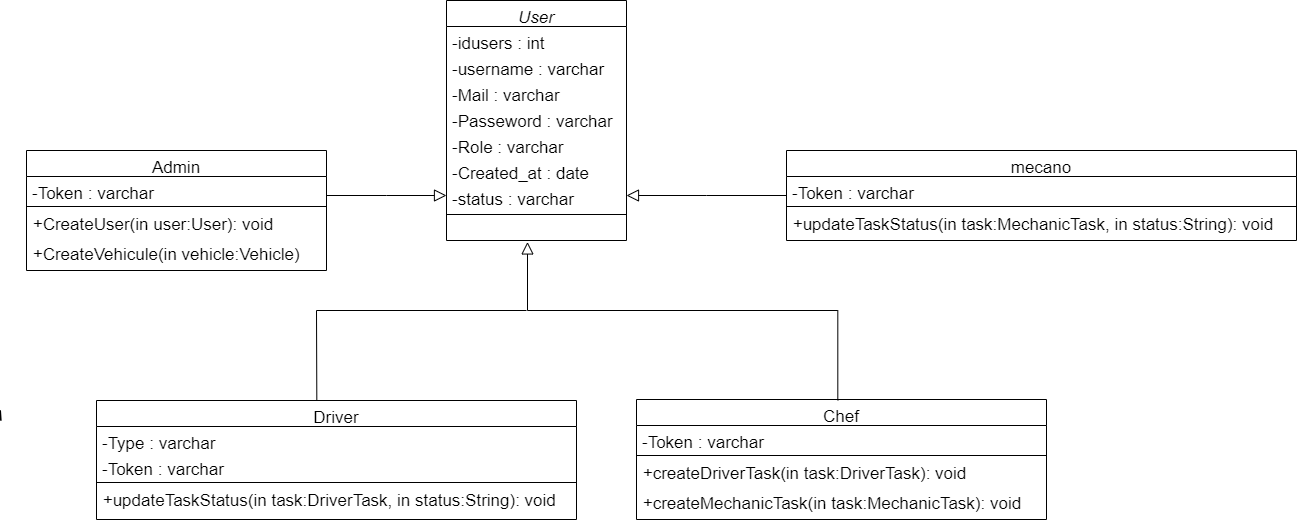

The diagram above was exported from draw.io. Its source (the exported page's mxGraphModel, read from the mxfile embedded in the PNG):
<mxGraphModel dx="1434" dy="-363" grid="1" gridSize="10" guides="1" tooltips="1" connect="1" arrows="1" fold="1" page="1" pageScale="1" pageWidth="827" pageHeight="1169" math="0" shadow="0">
  <root>
    <mxCell id="WIyWlLk6GJQsqaUBKTNV-0" />
    <mxCell id="WIyWlLk6GJQsqaUBKTNV-1" parent="WIyWlLk6GJQsqaUBKTNV-0" />
    <mxCell id="RAffiVoBWL4OrRAz4I33-0" value="User" style="swimlane;fontStyle=2;align=center;verticalAlign=top;childLayout=stackLayout;horizontal=1;startSize=26;horizontalStack=0;resizeParent=1;resizeLast=0;collapsible=1;marginBottom=0;rounded=0;shadow=0;strokeWidth=1;fontSize=17;" vertex="1" parent="WIyWlLk6GJQsqaUBKTNV-1">
      <mxGeometry x="450" y="1450" width="180" height="240" as="geometry">
        <mxRectangle x="230" y="140" width="160" height="26" as="alternateBounds" />
      </mxGeometry>
    </mxCell>
    <mxCell id="RAffiVoBWL4OrRAz4I33-1" value="-idusers : int" style="text;align=left;verticalAlign=top;spacingLeft=4;spacingRight=4;overflow=hidden;rotatable=0;points=[[0,0.5],[1,0.5]];portConstraint=eastwest;strokeWidth=1;fontSize=17;fontStyle=0" vertex="1" parent="RAffiVoBWL4OrRAz4I33-0">
      <mxGeometry y="26" width="180" height="26" as="geometry" />
    </mxCell>
    <mxCell id="RAffiVoBWL4OrRAz4I33-2" value="-username : varchar" style="text;align=left;verticalAlign=top;spacingLeft=4;spacingRight=4;overflow=hidden;rotatable=0;points=[[0,0.5],[1,0.5]];portConstraint=eastwest;rounded=0;shadow=0;html=0;strokeWidth=1;fontSize=17;fontStyle=0" vertex="1" parent="RAffiVoBWL4OrRAz4I33-0">
      <mxGeometry y="52" width="180" height="26" as="geometry" />
    </mxCell>
    <mxCell id="RAffiVoBWL4OrRAz4I33-3" value="-Mail : varchar" style="text;align=left;verticalAlign=top;spacingLeft=4;spacingRight=4;overflow=hidden;rotatable=0;points=[[0,0.5],[1,0.5]];portConstraint=eastwest;rounded=0;shadow=0;html=0;strokeWidth=1;fontSize=17;fontStyle=0" vertex="1" parent="RAffiVoBWL4OrRAz4I33-0">
      <mxGeometry y="78" width="180" height="26" as="geometry" />
    </mxCell>
    <mxCell id="RAffiVoBWL4OrRAz4I33-4" value="-Passeword : varchar " style="text;align=left;verticalAlign=top;spacingLeft=4;spacingRight=4;overflow=hidden;rotatable=0;points=[[0,0.5],[1,0.5]];portConstraint=eastwest;rounded=0;shadow=0;html=0;strokeWidth=1;fontSize=17;fontStyle=0" vertex="1" parent="RAffiVoBWL4OrRAz4I33-0">
      <mxGeometry y="104" width="180" height="26" as="geometry" />
    </mxCell>
    <mxCell id="RAffiVoBWL4OrRAz4I33-5" value="-Role : varchar" style="text;align=left;verticalAlign=top;spacingLeft=4;spacingRight=4;overflow=hidden;rotatable=0;points=[[0,0.5],[1,0.5]];portConstraint=eastwest;rounded=0;shadow=0;html=0;strokeWidth=1;fontSize=17;fontStyle=0" vertex="1" parent="RAffiVoBWL4OrRAz4I33-0">
      <mxGeometry y="130" width="180" height="26" as="geometry" />
    </mxCell>
    <mxCell id="RAffiVoBWL4OrRAz4I33-6" value="-Created_at : date" style="text;align=left;verticalAlign=top;spacingLeft=4;spacingRight=4;overflow=hidden;rotatable=0;points=[[0,0.5],[1,0.5]];portConstraint=eastwest;rounded=0;shadow=0;html=0;strokeWidth=1;fontSize=17;fontStyle=0" vertex="1" parent="RAffiVoBWL4OrRAz4I33-0">
      <mxGeometry y="156" width="180" height="26" as="geometry" />
    </mxCell>
    <mxCell id="RAffiVoBWL4OrRAz4I33-7" value="-status : varchar" style="text;align=left;verticalAlign=top;spacingLeft=4;spacingRight=4;overflow=hidden;rotatable=0;points=[[0,0.5],[1,0.5]];portConstraint=eastwest;rounded=0;shadow=0;html=0;strokeWidth=1;fontSize=17;fontStyle=0" vertex="1" parent="RAffiVoBWL4OrRAz4I33-0">
      <mxGeometry y="182" width="180" height="26" as="geometry" />
    </mxCell>
    <mxCell id="RAffiVoBWL4OrRAz4I33-8" value="" style="line;html=1;strokeWidth=1;align=left;verticalAlign=middle;spacingTop=-1;spacingLeft=3;spacingRight=3;rotatable=0;labelPosition=right;points=[];portConstraint=eastwest;fontSize=17;fontStyle=0" vertex="1" parent="RAffiVoBWL4OrRAz4I33-0">
      <mxGeometry y="208" width="180" height="12" as="geometry" />
    </mxCell>
    <mxCell id="RAffiVoBWL4OrRAz4I33-9" value="Admin" style="swimlane;fontStyle=0;align=center;verticalAlign=top;childLayout=stackLayout;horizontal=1;startSize=26;horizontalStack=0;resizeParent=1;resizeLast=0;collapsible=1;marginBottom=0;rounded=0;shadow=0;strokeWidth=1;fontSize=17;" vertex="1" parent="WIyWlLk6GJQsqaUBKTNV-1">
      <mxGeometry x="30" y="1600" width="300" height="120" as="geometry">
        <mxRectangle x="130" y="380" width="160" height="26" as="alternateBounds" />
      </mxGeometry>
    </mxCell>
    <mxCell id="RAffiVoBWL4OrRAz4I33-10" value="-Token : varchar" style="text;align=left;verticalAlign=top;spacingLeft=4;spacingRight=4;overflow=hidden;rotatable=0;points=[[0,0.5],[1,0.5]];portConstraint=eastwest;strokeWidth=1;fontSize=17;fontStyle=0" vertex="1" parent="RAffiVoBWL4OrRAz4I33-9">
      <mxGeometry y="26" width="300" height="26" as="geometry" />
    </mxCell>
    <mxCell id="RAffiVoBWL4OrRAz4I33-11" value="" style="line;html=1;strokeWidth=1;align=left;verticalAlign=middle;spacingTop=-1;spacingLeft=3;spacingRight=3;rotatable=0;labelPosition=right;points=[];portConstraint=eastwest;fontSize=17;fontStyle=0" vertex="1" parent="RAffiVoBWL4OrRAz4I33-9">
      <mxGeometry y="52" width="300" height="8" as="geometry" />
    </mxCell>
    <mxCell id="RAffiVoBWL4OrRAz4I33-12" value="&amp;nbsp;+CreateUser(in user:User): void" style="text;html=1;align=left;verticalAlign=middle;resizable=0;points=[];autosize=1;strokeColor=none;fillColor=none;strokeWidth=1;fontSize=17;fontStyle=0" vertex="1" parent="RAffiVoBWL4OrRAz4I33-9">
      <mxGeometry y="60" width="300" height="30" as="geometry" />
    </mxCell>
    <mxCell id="RAffiVoBWL4OrRAz4I33-13" value="&amp;nbsp;+CreateVehicule(in vehicle:Vehicle)" style="text;html=1;align=left;verticalAlign=middle;resizable=0;points=[];autosize=1;strokeColor=none;fillColor=none;strokeWidth=1;fontSize=17;fontStyle=0" vertex="1" parent="RAffiVoBWL4OrRAz4I33-9">
      <mxGeometry y="90" width="300" height="30" as="geometry" />
    </mxCell>
    <mxCell id="RAffiVoBWL4OrRAz4I33-14" value="" style="endArrow=block;endSize=10;endFill=0;shadow=0;strokeWidth=1;rounded=0;curved=0;edgeStyle=elbowEdgeStyle;elbow=vertical;fontSize=17;fontStyle=0" edge="1" parent="WIyWlLk6GJQsqaUBKTNV-1" source="RAffiVoBWL4OrRAz4I33-9" target="RAffiVoBWL4OrRAz4I33-0">
      <mxGeometry width="160" relative="1" as="geometry">
        <mxPoint x="520" y="1593" as="sourcePoint" />
        <mxPoint x="520" y="1593" as="targetPoint" />
      </mxGeometry>
    </mxCell>
    <mxCell id="RAffiVoBWL4OrRAz4I33-15" value="mecano" style="swimlane;fontStyle=0;align=center;verticalAlign=top;childLayout=stackLayout;horizontal=1;startSize=26;horizontalStack=0;resizeParent=1;resizeLast=0;collapsible=1;marginBottom=0;rounded=0;shadow=0;strokeWidth=1;fontSize=17;" vertex="1" parent="WIyWlLk6GJQsqaUBKTNV-1">
      <mxGeometry x="790" y="1600" width="510" height="90" as="geometry">
        <mxRectangle x="340" y="380" width="170" height="26" as="alternateBounds" />
      </mxGeometry>
    </mxCell>
    <mxCell id="RAffiVoBWL4OrRAz4I33-16" value="-Token : varchar" style="text;align=left;verticalAlign=top;spacingLeft=4;spacingRight=4;overflow=hidden;rotatable=0;points=[[0,0.5],[1,0.5]];portConstraint=eastwest;strokeWidth=1;fontSize=17;fontStyle=0" vertex="1" parent="RAffiVoBWL4OrRAz4I33-15">
      <mxGeometry y="26" width="510" height="26" as="geometry" />
    </mxCell>
    <mxCell id="RAffiVoBWL4OrRAz4I33-17" value="" style="line;html=1;strokeWidth=1;align=left;verticalAlign=middle;spacingTop=-1;spacingLeft=3;spacingRight=3;rotatable=0;labelPosition=right;points=[];portConstraint=eastwest;fontSize=17;fontStyle=0" vertex="1" parent="RAffiVoBWL4OrRAz4I33-15">
      <mxGeometry y="52" width="510" height="8" as="geometry" />
    </mxCell>
    <mxCell id="RAffiVoBWL4OrRAz4I33-18" value="&amp;nbsp;+updateTaskStatus(in task:MechanicTask, in status:String): void" style="text;html=1;align=left;verticalAlign=middle;resizable=0;points=[];autosize=1;strokeColor=none;fillColor=none;strokeWidth=1;fontSize=17;fontStyle=0" vertex="1" parent="RAffiVoBWL4OrRAz4I33-15">
      <mxGeometry y="60" width="510" height="30" as="geometry" />
    </mxCell>
    <mxCell id="RAffiVoBWL4OrRAz4I33-33" style="edgeStyle=orthogonalEdgeStyle;rounded=0;orthogonalLoop=1;jettySize=auto;html=1;exitX=1;exitY=0.5;exitDx=0;exitDy=0;fontSize=17;fontStyle=0" edge="1" parent="RAffiVoBWL4OrRAz4I33-15" source="RAffiVoBWL4OrRAz4I33-16" target="RAffiVoBWL4OrRAz4I33-16">
      <mxGeometry relative="1" as="geometry" />
    </mxCell>
    <mxCell id="RAffiVoBWL4OrRAz4I33-19" value="" style="endArrow=block;endSize=10;endFill=0;shadow=0;strokeWidth=1;rounded=0;curved=0;edgeStyle=elbowEdgeStyle;elbow=vertical;fontSize=17;fontStyle=0" edge="1" parent="WIyWlLk6GJQsqaUBKTNV-1" source="RAffiVoBWL4OrRAz4I33-15" target="RAffiVoBWL4OrRAz4I33-0">
      <mxGeometry width="160" relative="1" as="geometry">
        <mxPoint x="530" y="1763" as="sourcePoint" />
        <mxPoint x="630" y="1661" as="targetPoint" />
      </mxGeometry>
    </mxCell>
    <mxCell id="RAffiVoBWL4OrRAz4I33-20" value="Driver" style="swimlane;fontStyle=0;align=center;verticalAlign=top;childLayout=stackLayout;horizontal=1;startSize=26;horizontalStack=0;resizeParent=1;resizeLast=0;collapsible=1;marginBottom=0;rounded=0;shadow=0;strokeWidth=1;fontSize=17;" vertex="1" parent="WIyWlLk6GJQsqaUBKTNV-1">
      <mxGeometry x="100" y="1850" width="480" height="119" as="geometry">
        <mxRectangle x="82" y="361" width="160" height="26" as="alternateBounds" />
      </mxGeometry>
    </mxCell>
    <mxCell id="RAffiVoBWL4OrRAz4I33-21" value="-Type : varchar" style="text;align=left;verticalAlign=top;spacingLeft=4;spacingRight=4;overflow=hidden;rotatable=0;points=[[0,0.5],[1,0.5]];portConstraint=eastwest;strokeWidth=1;fontSize=17;fontStyle=0" vertex="1" parent="RAffiVoBWL4OrRAz4I33-20">
      <mxGeometry y="26" width="480" height="26" as="geometry" />
    </mxCell>
    <mxCell id="RAffiVoBWL4OrRAz4I33-22" value="-Token : varchar" style="text;align=left;verticalAlign=top;spacingLeft=4;spacingRight=4;overflow=hidden;rotatable=0;points=[[0,0.5],[1,0.5]];portConstraint=eastwest;rounded=0;shadow=0;html=0;strokeWidth=1;fontSize=17;fontStyle=0" vertex="1" parent="RAffiVoBWL4OrRAz4I33-20">
      <mxGeometry y="52" width="480" height="26" as="geometry" />
    </mxCell>
    <mxCell id="RAffiVoBWL4OrRAz4I33-23" value="" style="line;html=1;strokeWidth=1;align=left;verticalAlign=middle;spacingTop=-1;spacingLeft=3;spacingRight=3;rotatable=0;labelPosition=right;points=[];portConstraint=eastwest;fontSize=17;fontStyle=0" vertex="1" parent="RAffiVoBWL4OrRAz4I33-20">
      <mxGeometry y="78" width="480" height="8" as="geometry" />
    </mxCell>
    <mxCell id="RAffiVoBWL4OrRAz4I33-24" value="&amp;nbsp;+updateTaskStatus(in task:DriverTask, in status:String): void" style="text;html=1;align=left;verticalAlign=middle;resizable=0;points=[];autosize=1;strokeColor=none;fillColor=none;strokeWidth=1;fontSize=17;fontStyle=0" vertex="1" parent="RAffiVoBWL4OrRAz4I33-20">
      <mxGeometry y="86" width="480" height="30" as="geometry" />
    </mxCell>
    <mxCell id="RAffiVoBWL4OrRAz4I33-25" value="" style="endArrow=none;html=1;rounded=0;strokeWidth=1;fontSize=17;fontStyle=0;exitX=0.459;exitY=0;exitDx=0;exitDy=0;exitPerimeter=0;" edge="1" parent="WIyWlLk6GJQsqaUBKTNV-1" source="RAffiVoBWL4OrRAz4I33-20">
      <mxGeometry width="50" height="50" relative="1" as="geometry">
        <mxPoint x="320" y="1840" as="sourcePoint" />
        <mxPoint x="530" y="1760" as="targetPoint" />
        <Array as="points">
          <mxPoint x="320" y="1760" />
        </Array>
      </mxGeometry>
    </mxCell>
    <mxCell id="RAffiVoBWL4OrRAz4I33-26" value="Chef" style="swimlane;fontStyle=0;align=center;verticalAlign=top;childLayout=stackLayout;horizontal=1;startSize=26;horizontalStack=0;resizeParent=1;resizeLast=0;collapsible=1;marginBottom=0;rounded=0;shadow=0;strokeWidth=1;fontSize=17;" vertex="1" parent="WIyWlLk6GJQsqaUBKTNV-1">
      <mxGeometry x="640" y="1849" width="410" height="120" as="geometry">
        <mxRectangle x="82" y="361" width="160" height="26" as="alternateBounds" />
      </mxGeometry>
    </mxCell>
    <mxCell id="RAffiVoBWL4OrRAz4I33-27" value="-Token : varchar" style="text;align=left;verticalAlign=top;spacingLeft=4;spacingRight=4;overflow=hidden;rotatable=0;points=[[0,0.5],[1,0.5]];portConstraint=eastwest;strokeWidth=1;fontSize=17;fontStyle=0" vertex="1" parent="RAffiVoBWL4OrRAz4I33-26">
      <mxGeometry y="26" width="410" height="26" as="geometry" />
    </mxCell>
    <mxCell id="RAffiVoBWL4OrRAz4I33-28" value="" style="line;html=1;strokeWidth=1;align=left;verticalAlign=middle;spacingTop=-1;spacingLeft=3;spacingRight=3;rotatable=0;labelPosition=right;points=[];portConstraint=eastwest;fontSize=17;fontStyle=0" vertex="1" parent="RAffiVoBWL4OrRAz4I33-26">
      <mxGeometry y="52" width="410" height="8" as="geometry" />
    </mxCell>
    <mxCell id="RAffiVoBWL4OrRAz4I33-29" value="&amp;nbsp;+createDriverTask(in task:DriverTask): void" style="text;html=1;align=left;verticalAlign=middle;resizable=0;points=[];autosize=1;strokeColor=none;fillColor=none;strokeWidth=1;fontSize=17;fontStyle=0" vertex="1" parent="RAffiVoBWL4OrRAz4I33-26">
      <mxGeometry y="60" width="410" height="30" as="geometry" />
    </mxCell>
    <mxCell id="RAffiVoBWL4OrRAz4I33-30" value="&amp;nbsp;+createMechanicTask(in task:MechanicTask): void" style="text;html=1;align=left;verticalAlign=middle;resizable=0;points=[];autosize=1;strokeColor=none;fillColor=none;strokeWidth=1;fontSize=17;fontStyle=0" vertex="1" parent="RAffiVoBWL4OrRAz4I33-26">
      <mxGeometry y="90" width="410" height="30" as="geometry" />
    </mxCell>
    <mxCell id="RAffiVoBWL4OrRAz4I33-31" value="" style="endArrow=none;html=1;rounded=0;strokeWidth=1;fontSize=14;" edge="1" parent="WIyWlLk6GJQsqaUBKTNV-1">
      <mxGeometry width="50" height="50" relative="1" as="geometry">
        <mxPoint x="4.659999999999968" y="1870" as="sourcePoint" />
        <mxPoint x="4" y="1870" as="targetPoint" />
        <Array as="points">
          <mxPoint x="4" y="1860" />
        </Array>
      </mxGeometry>
    </mxCell>
    <mxCell id="RAffiVoBWL4OrRAz4I33-32" value="" style="endArrow=block;endSize=10;endFill=0;shadow=0;strokeWidth=1;rounded=0;curved=0;edgeStyle=elbowEdgeStyle;elbow=vertical;exitX=0.491;exitY=0.007;exitDx=0;exitDy=0;exitPerimeter=0;entryX=0.5;entryY=1;entryDx=0;entryDy=0;fontSize=17;fontStyle=0" edge="1" parent="WIyWlLk6GJQsqaUBKTNV-1" source="RAffiVoBWL4OrRAz4I33-26">
      <mxGeometry width="160" relative="1" as="geometry">
        <mxPoint x="826.6999999999998" y="1830" as="sourcePoint" />
        <mxPoint x="531" y="1691.44" as="targetPoint" />
        <Array as="points">
          <mxPoint x="680" y="1760" />
        </Array>
      </mxGeometry>
    </mxCell>
  </root>
</mxGraphModel>